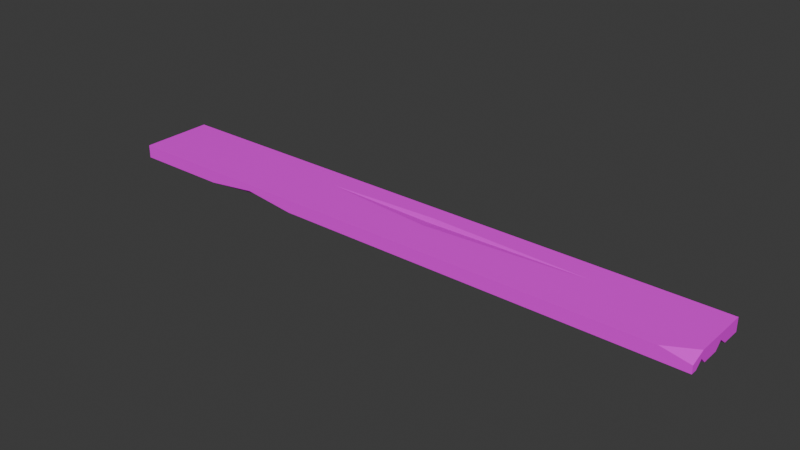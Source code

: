 # Source: SM_Prop_Plank_02.blend  (saved by Blender 4.5.88; exported with 4.5.12 LTS)
import bpy
from mathutils import Matrix  # noqa: F401  (used for matrix-valued properties, if any)

bpy.ops.wm.read_factory_settings(use_empty=True)
scene = bpy.context.scene
scene.name = 'Scene'

# ---- collections
col_sm_prop_plank_02 = bpy.data.collections.new('SM_Prop_Plank_02'); scene.collection.children.link(col_sm_prop_plank_02)

# ---- images (referenced by path relative to the original .blend; pixels are not part of the script)
import os
ASSET_DIR = os.environ.get("B2B_ASSET_DIR", "")  # directory of the original .blend (textures are referenced by path, not embedded)
HERE = os.path.dirname(os.path.abspath(__file__))  # packed textures are extracted next to this script under _unpacked/

def load_image(name, relpath, width, height, colorspace="sRGB"):
    """Load a texture the original file referenced (path relative to the .blend, or extracted next to this script)."""
    p = next((c for c in (os.path.join(HERE, relpath), os.path.join(ASSET_DIR, relpath)) if relpath and os.path.exists(c)), "")
    if p:
        img = bpy.data.images.load(p, check_existing=True)
        img.name = name
    else:  # same state as the original file: an image datablock whose file is absent (Cycles renders it pink)
        img = bpy.data.images.new(name, width, height)
        img.source = "FILE"
        img.filepath = "//" + (relpath or name)
    img.colorspace_settings.name = colorspace
    return img
img_file3502 = load_image('file3502', 'PolygonNatureBiomes_Swamp_Texture_01.png', 1024, 1024, 'sRGB')

# ---- materials (node trees are filled in below, after node groups)
mat_nature_base_mat5 = bpy.data.materials.new('Nature_Base_Mat5')
mat_nature_base_mat5.diffuse_color = (1.0, 1.0, 1.0, 1.0)
mat_nature_base_mat5.roughness = 0.5528

# ---- material node trees
mat_nature_base_mat5.use_nodes = True; mat_nature_base_mat5.node_tree.nodes.clear()
_N = mat_nature_base_mat5.node_tree.nodes; _L = mat_nature_base_mat5.node_tree.links
n0 = _N.new('ShaderNodeBsdfPrincipled'); n0.name = 'Principled BSDF'; n0.location = (-200, 100)
n0.inputs[2].default_value = 0.5528
n0.inputs[27].default_value = (0.0, 0.0, 0.0, 1.0)
n0.inputs[28].default_value = 1.0
n1 = _N.new('ShaderNodeOutputMaterial'); n1.name = 'Material Output'; n1.location = (200, 100)
n2 = _N.new('ShaderNodeNormalMap'); n2.name = 'Normal Map'; n2.location = (-600, -600)
n2.label = 'Normal/Map'
n3 = _N.new('ShaderNodeTexImage'); n3.name = 'Image Texture'; n3.location = (-600, 300)
n3.image = img_file3502
_L.new(n0.outputs[0], n1.inputs[0])
_L.new(n2.outputs[0], n0.inputs[5])
_L.new(n3.outputs[0], n0.inputs[0])
n1.is_active_output = True

# ---- world
world_world = bpy.data.worlds.new('World'); scene.world = world_world
world_world.use_nodes = True; world_world.node_tree.nodes.clear()
_N = world_world.node_tree.nodes; _L = world_world.node_tree.links
n0 = _N.new('ShaderNodeOutputWorld'); n0.name = 'World Output'; n0.location = (200, 100)
n1 = _N.new('ShaderNodeBackground'); n1.name = 'Background'; n1.location = (-200, 100)
n1.inputs[0].default_value = (0.05088, 0.05088, 0.05088, 1.0)
_L.new(n1.outputs[0], n0.inputs[0])
n0.is_active_output = True
world_world.color = (0.05088, 0.05088, 0.05088)
world_world.sun_shadow_jitter_overblur = 0.0

# ---- meshes
me_mesh = bpy.data.meshes.new('Mesh')
me_mesh.from_pydata([(-1.916, 0.2715, 0.03319), (1.821, 0.2715, 0.03319), (-1.916, 0.2715, -0.04884), (1.821, 0.2715, -0.04884), (-1.916, -0.1822, -0.04884), (1.821, -0.1822, -0.04884), (-1.916, -0.1822, 0.03319), (1.821, -0.1822, -0.001518), (-1.916, 0.1854, -0.04884), (-1.916, 0.09332, -0.04884), (-1.295, 0.148, -0.04884), (-1.916, 0.134, -0.0006427), (1.821, 0.1511, -0.04884), (1.821, 0.05383, -0.04884), (1.569, 0.102, -0.04884), (1.821, 0.09791, -0.006866), (1.821, -0.05747, -0.04884), (1.821, -0.142, -0.04884), (1.709, -0.08384, -0.04884), (1.821, -0.09592, -0.009938), (-1.321, -0.1822, -0.04884), (-0.6856, -0.1822, -0.04884), (-0.9288, -0.1145, -0.04884), (-1.004, -0.1822, -0.009022), (1.647, -0.1822, 0.03319), (1.821, -0.08819, 0.03319), (-0.6266, 0.1273, 0.03319), (0.1045, 0.05993, 0.03319), (1.126, 0.1279, 0.03319), (0.09613, 0.1619, 0.03319), (0.09943, 0.1217, 0.02186)], [], [(0, 1, 3, 2), (2, 3, 12, 14, 10, 8), (6, 23, 24), (1, 28, 25), (1, 25, 19, 15), (6, 0, 11), (11, 10, 9), (11, 0, 2, 8), (6, 11, 9, 4), (15, 14, 12), (13, 14, 15), (10, 14, 13, 16, 18, 22, 9), (19, 18, 16), (17, 18, 19), (23, 22, 21), (20, 22, 23), (4, 20, 23, 6), (25, 24, 7), (24, 23, 21, 5, 7), (19, 7, 5, 17), (15, 19, 16, 13), (1, 15, 12, 3), (19, 25, 7), (22, 18, 17, 5, 21), (9, 22, 20, 4), (8, 10, 11), (6, 24, 27), (28, 29, 30), (0, 29, 1), (6, 26, 0), (26, 30, 29), (27, 30, 26), (28, 30, 27), (27, 24, 25, 28), (6, 27, 26), (0, 26, 29), (1, 29, 28)])
me_mesh.polygons.foreach_set('use_smooth', [True] * 37)
_k = set([(0, 1), (0, 2), (0, 6), (0, 11), (0, 26), (0, 29), (1, 3), (1, 15), (1, 25), (1, 28), (1, 29), (2, 3), (2, 8), (3, 12), (4, 6), (4, 9), (4, 20), (5, 7), (5, 17), (5, 21), (6, 11), (6, 23), (6, 24), (6, 26), (6, 27), (7, 19), (7, 24), (7, 25), (8, 10), (8, 11), (9, 10), (9, 11), (9, 22), (10, 11), (10, 14), (12, 14), (12, 15), (13, 14), (13, 15), (13, 16), (14, 15), (15, 19), (16, 18), (16, 19), (17, 18), (17, 19), (18, 19), (18, 22), (19, 25), (20, 22), (20, 23), (21, 22), (21, 23), (22, 23), (23, 24), (24, 25), (24, 27), (25, 28), (26, 27), (26, 29), (26, 30), (27, 28), (27, 30), (28, 29), (28, 30), (29, 30)])
me_mesh.attributes.new('sharp_edge', 'BOOLEAN', 'EDGE').data.foreach_set('value', [ (min(e.vertices), max(e.vertices)) in _k for e in me_mesh.edges])
_uv = me_mesh.uv_layers.new(name='map1')
_uv.uv.foreach_set('vector', [0.9331, 0.4119, 0.9331, 0.1901, 0.9331, 0.1901, 0.9331, 0.4119, 0.9331, 0.4119, 0.9331, 0.1901, 0.921, 0.1901, 0.916, 0.205, 0.9207, 0.3751, 0.9244, 0.4119, 0.8873, 0.4119, 0.8873, 0.3578, 0.8873, 0.2004, 0.9331, 0.1901, 0.9186, 0.2314, 0.8968, 0.1901, 0.9331, 0.1901, 0.8968, 0.1901, 0.896, 0.1901, 0.9156, 0.1901, 0.8873, 0.4119, 0.9331, 0.4119, 0.9192, 0.4119, 0.9192, 0.4119, 0.9207, 0.3751, 0.9151, 0.4119, 0.9192, 0.4119, 0.9331, 0.4119, 0.9331, 0.4119, 0.9244, 0.4119, 0.8873, 0.4119, 0.9192, 0.4119, 0.9151, 0.4119, 0.8873, 0.4119, 0.9156, 0.1901, 0.916, 0.205, 0.921, 0.1901, 0.9112, 0.1901, 0.916, 0.205, 0.9156, 0.1901, 0.9207, 0.3751, 0.916, 0.205, 0.9112, 0.1901, 0.8999, 0.1901, 0.8973, 0.1967, 0.8942, 0.3533, 0.9151, 0.4119, 0.896, 0.1901, 0.8973, 0.1967, 0.8999, 0.1901, 0.8914, 0.1901, 0.8973, 0.1967, 0.896, 0.1901, 0.8873, 0.3578, 0.8942, 0.3533, 0.8873, 0.3389, 0.8873, 0.3766, 0.8942, 0.3533, 0.8873, 0.3578, 0.8873, 0.4119, 0.8873, 0.3766, 0.8873, 0.3578, 0.8873, 0.4119, 0.8968, 0.1901, 0.8873, 0.2004, 0.8873, 0.1901, 0.8873, 0.2004, 0.8873, 0.3578, 0.8873, 0.3389, 0.8873, 0.1901, 0.8873, 0.1901, 0.896, 0.1901, 0.8873, 0.1901, 0.8873, 0.1901, 0.8914, 0.1901, 0.9156, 0.1901, 0.896, 0.1901, 0.8999, 0.1901, 0.9112, 0.1901, 0.9331, 0.1901, 0.9156, 0.1901, 0.921, 0.1901, 0.9331, 0.1901, 0.896, 0.1901, 0.8968, 0.1901, 0.8873, 0.1901, 0.8942, 0.3533, 0.8973, 0.1967, 0.8914, 0.1901, 0.8873, 0.1901, 0.8873, 0.3389, 0.9151, 0.4119, 0.8942, 0.3533, 0.8873, 0.3766, 0.8873, 0.4119, 0.9244, 0.4119, 0.9207, 0.3751, 0.9192, 0.4119, 0.8873, 0.4119, 0.8873, 0.2004, 0.9118, 0.292, 0.9186, 0.2314, 0.9221, 0.2925, 0.918, 0.2923, 0.9331, 0.4119, 0.9221, 0.2925, 0.9331, 0.1901, 0.8873, 0.4119, 0.9186, 0.3354, 0.9331, 0.4119, 0.9186, 0.3354, 0.918, 0.2923, 0.9221, 0.2925, 0.9118, 0.292, 0.918, 0.2923, 0.9186, 0.3354, 0.9186, 0.2314, 0.918, 0.2923, 0.9118, 0.292, 0.9118, 0.292, 0.8873, 0.2004, 0.8968, 0.1901, 0.9186, 0.2314, 0.8873, 0.4119, 0.9118, 0.292, 0.9186, 0.3354, 0.9331, 0.4119, 0.9186, 0.3354, 0.9221, 0.2925, 0.9331, 0.1901, 0.9221, 0.2925, 0.9186, 0.2314])
me_mesh.materials.append(mat_nature_base_mat5)
me_mesh.update()
me_mesh.normals_split_custom_set([tuple(v) for v in zip(*[iter([0.0, 1.0, 0.0, 0.0, 1.0, 0.0, 0.0, 1.0, 0.0, 0.0, 1.0, 0.0, 6.702e-10, -8.907e-08, -1.0, 6.702e-10, -8.907e-08, -1.0, 6.702e-10, -8.907e-08, -1.0, 6.702e-10, -8.907e-08, -1.0, 6.702e-10, -8.907e-08, -1.0, 6.702e-10, -8.907e-08, -1.0, 0.0, -1.0, 3.964e-07, 0.0, -1.0, 3.964e-07, 0.0, -1.0, 3.964e-07, 1.116e-08, 8.286e-08, 1.0, 1.116e-08, 8.286e-08, 1.0, 1.116e-08, 8.286e-08, 1.0, 1.0, 5.734e-07, 0.0, 1.0, 5.734e-07, 0.0, 1.0, 5.734e-07, 0.0, 1.0, 5.734e-07, 0.0, -1.0, 0.0, 0.0, -1.0, 0.0, 0.0, -1.0, 0.0, 0.0, -0.06726, 0.7629, -0.6431, -0.06726, 0.7629, -0.6431, -0.06726, 0.7629, -0.6431, -1.0, -8.16e-08, 0.0, -1.0, -8.16e-08, 0.0, -1.0, -8.16e-08, 0.0, -1.0, -8.16e-08, 0.0, -1.0, -9.631e-08, 0.0, -1.0, -9.631e-08, 0.0, -1.0, -9.631e-08, 0.0, -1.0, -9.631e-08, 0.0, 0.12, -0.6148, -0.7795, 0.12, -0.6148, -0.7795, 0.12, -0.6148, -0.7795, 0.1307, 0.6837, -0.718, 0.1307, 0.6837, -0.718, 0.1307, 0.6837, -0.718, 1.272e-09, -7.393e-08, -1.0, 1.272e-09, -7.393e-08, -1.0, 1.272e-09, -7.393e-08, -1.0, 1.272e-09, -7.393e-08, -1.0, 1.272e-09, -7.393e-08, -1.0, 1.272e-09, -7.393e-08, -1.0, 1.272e-09, -7.393e-08, -1.0, 0.1645, -0.7016, -0.6934, 0.1645, -0.7016, -0.6934, 0.1645, -0.7016, -0.6934, 0.3164, 0.6119, -0.7249, 0.3164, 0.6119, -0.7249, 0.3164, 0.6119, -0.7249, -0.1134, -0.4071, -0.9063, -0.1134, -0.4071, -0.9063, -0.1134, -0.4071, -0.9063, 0.101, -0.5849, -0.8048, 0.101, -0.5849, -0.8048, 0.101, -0.5849, -0.8048, 0.0, -1.0, 0.0, 0.0, -1.0, 0.0, 0.0, -1.0, 0.0, 0.0, -1.0, 0.0, 0.1834, -0.3404, 0.9222, 0.1834, -0.3404, 0.9222, 0.1834, -0.3404, 0.9222, -1.201e-06, -1.0, -2.328e-06, -1.201e-06, -1.0, -2.328e-06, -1.201e-06, -1.0, -2.328e-06, -1.201e-06, -1.0, -2.328e-06, -1.201e-06, -1.0, -2.328e-06, 1.0, -2.357e-07, 0.0, 1.0, -2.357e-07, 0.0, 1.0, -2.357e-07, 0.0, 1.0, -2.357e-07, 0.0, 1.0, -1.424e-06, 0.0, 1.0, -1.424e-06, 0.0, 1.0, -1.424e-06, 0.0, 1.0, -1.424e-06, 0.0, 1.0, -2.07e-07, 0.0, 1.0, -2.07e-07, 0.0, 1.0, -2.07e-07, 0.0, 1.0, -2.07e-07, 0.0, 1.0, 0.0, 0.0, 1.0, 0.0, 0.0, 1.0, 0.0, 0.0, 0.0, -8.863e-08, -1.0, 0.0, -8.863e-08, -1.0, 0.0, -8.863e-08, -1.0, 0.0, -8.863e-08, -1.0, 0.0, -8.863e-08, -1.0, -4.476e-09, -8.485e-08, -1.0, -4.476e-09, -8.485e-08, -1.0, -4.476e-09, -8.485e-08, -1.0, -4.476e-09, -8.485e-08, -1.0, -0.04121, -0.6829, -0.7294, -0.04121, -0.6829, -0.7294, -0.04121, -0.6829, -0.7294, 0.0, 7.693e-08, 1.0, 0.0, 7.693e-08, 1.0, 0.0, 7.693e-08, 1.0, -0.008977, -0.2723, 0.9622, -0.008977, -0.2723, 0.9622, -0.008977, -0.2723, 0.9622, 0.0, 1.02e-07, 1.0, 0.0, 1.02e-07, 1.0, 0.0, 1.02e-07, 1.0, 1.593e-09, 8.212e-08, 1.0, 1.593e-09, 8.212e-08, 1.0, 1.593e-09, 8.212e-08, 1.0, 0.01296, -0.2706, 0.9626, 0.01296, -0.2706, 0.9626, 0.01296, -0.2706, 0.9626, 0.01672, 0.1816, 0.9832, 0.01672, 0.1816, 0.9832, 0.01672, 0.1816, 0.9832, -0.01194, 0.1793, 0.9837, -0.01194, 0.1793, 0.9837, -0.01194, 0.1793, 0.9837, 2.046e-09, 8.555e-08, 1.0, 2.046e-09, 8.555e-08, 1.0, 2.046e-09, 8.555e-08, 1.0, 2.046e-09, 8.555e-08, 1.0, -8.925e-09, 9.158e-08, 1.0, -8.925e-09, 9.158e-08, 1.0, -8.925e-09, 9.158e-08, 1.0, -3.129e-09, 5.427e-08, 1.0, -3.129e-09, 5.427e-08, 1.0, -3.129e-09, 5.427e-08, 1.0, 0.0, 6.714e-08, 1.0, 0.0, 6.714e-08, 1.0, 0.0, 6.714e-08, 1.0])] * 3)])

# ---- objects
ob_sm_prop_plank_02 = bpy.data.objects.new('SM_Prop_Plank_02', me_mesh)

# ---- transforms, parenting, visibility, modifiers, constraints
ob_sm_prop_plank_02.location = (0.0, 0.0, 0.0)
ob_sm_prop_plank_02.color = (0.8, 0.8, 0.8, 1.0)

# ---- collection membership
col_sm_prop_plank_02.objects.link(ob_sm_prop_plank_02)

# ---- scene / render settings (as saved in the file)
scene.frame_start = 1; scene.frame_end = 250; scene.frame_set(1)
scene.render.engine = 'BLENDER_EEVEE_NEXT'
bpy.context.view_layer.update()

# ---- added for rendering (the .blend has no active camera and no usable light): camera, sun
cam_auto = bpy.data.cameras.new('AutoCamera')
cam_auto.lens = 50.0
cam_auto.sensor_width = 36.0
cam_auto.clip_end = 1000.0
ob_auto_camera = bpy.data.objects.new('AutoCamera', cam_auto)
scene.collection.objects.link(ob_auto_camera)
ob_auto_camera.location = (3.43655, -4.13574, 2.77908)
ob_auto_camera.rotation_euler = (1.09748, -7.21219e-08, 0.694738)
scene.camera = ob_auto_camera
light_auto_sun = bpy.data.lights.new('AutoSun', 'SUN')
light_auto_sun.energy = 3.0
light_auto_sun.angle = 0.0523599
ob_auto_sun = bpy.data.objects.new('AutoSun', light_auto_sun)
scene.collection.objects.link(ob_auto_sun)
ob_auto_sun.rotation_euler = (0.872665, 0.174533, 0.523599)
bpy.context.view_layer.update()
